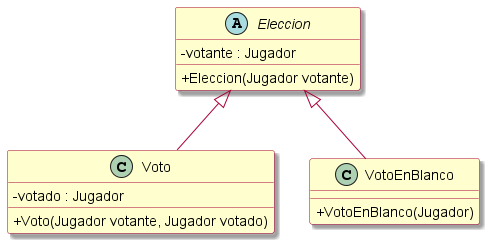

The diagram above was rendered by PlantUML. Its source (embedded in the PNG):
@startuml
!include estilos.puml
abstract class Eleccion {
    - votante : Jugador
    + Eleccion(Jugador votante)
}

class Voto {
    - votado : Jugador
    + Voto(Jugador votante, Jugador votado)
}

class VotoEnBlanco {
    + VotoEnBlanco(Jugador)
}

Eleccion <|-- Voto
Eleccion <|-- VotoEnBlanco
@enduml